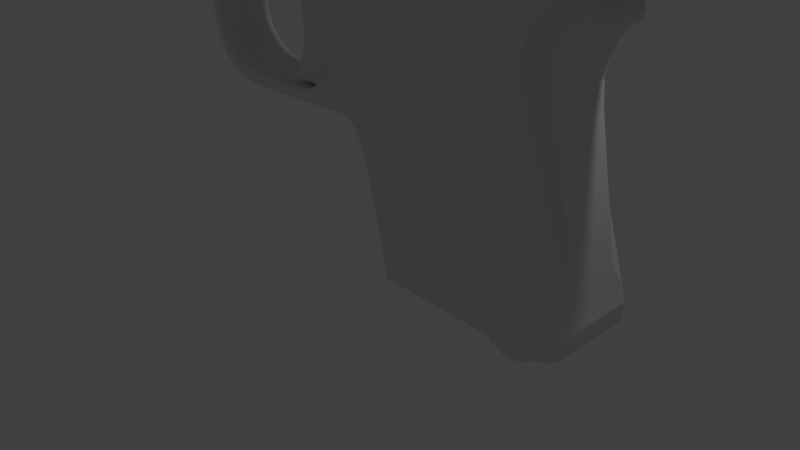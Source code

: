 # Source: RickyGun.blend  (saved by Blender 2.70.0; exported with 4.5.12 LTS)
import bpy
from mathutils import Matrix  # noqa: F401  (used for matrix-valued properties, if any)

bpy.ops.wm.read_factory_settings(use_empty=True)
scene = bpy.context.scene
scene.name = 'Scene'

# ---- collections
col_collection_1 = bpy.data.collections.new('Collection 1'); scene.collection.children.link(col_collection_1)

# ---- materials (node trees are filled in below, after node groups)
mat_material = bpy.data.materials.new('Material')
mat_material.alpha_threshold = 0.0
mat_material.use_transparent_shadow = False
mat_material.roughness = 0.5
mat_material.line_color = (0.0, 0.0, 0.0, 1.0)

# ---- material node trees

# ---- world
world_world = bpy.data.worlds.new('World'); scene.world = world_world
world_world.color = (0.05088, 0.05088, 0.05088)
world_world.use_sun_shadow = False
world_world.sun_shadow_jitter_overblur = 0.0
world_world.cycles.sampling_method = 'MANUAL'
world_world.cycles.sample_map_resolution = 256

# ---- cameras
cam_camera = bpy.data.cameras.new('Camera')
cam_camera.clip_end = 100.0
cam_camera.lens = 35.0
cam_camera.sensor_width = 32.0
cam_camera.sensor_height = 18.0
cam_camera.ortho_scale = 7.314
cam_camera.dof.focus_distance = 0.0
cam_camera.dof.aperture_fstop = 128.0

# ---- lights
light_lamp = bpy.data.lights.new('Lamp', 'POINT')
light_lamp.transmission_factor = 0.0
light_lamp.cutoff_distance = 30.0
light_lamp.energy = 100.0
light_lamp.shadow_buffer_clip_start = 1.001
light_lamp.shadow_soft_size = 0.1
light_lamp.shadow_maximum_resolution = 0.006
light_lamp.use_absolute_resolution = True
light_lamp.cycles.use_multiple_importance_sampling = False

# ---- meshes
me_cube = bpy.data.meshes.new('Cube')
me_cube.from_pydata([(0.9595, 0.532, 5.063), (0.9595, -0.532, 5.063), (0.8184, -0.532, 5.063), (0.8184, 0.532, 5.063), (1.145, 0.532, 5.225), (1.145, -0.532, 5.225), (0.6329, -0.532, 5.225), (0.6329, 0.532, 5.225), (1.233, 0.532, 5.359), (1.233, -0.532, 5.359), (0.5957, -0.532, 5.352), (0.5957, 0.532, 5.352), (1.387, 0.532, 5.423), (1.387, -0.532, 5.423), (-0.9849, -0.532, 5.462), (-0.9849, 0.532, 5.462), (1.494, 0.532, 5.587), (1.494, -0.532, 5.587), (-1.047, -0.532, 6.169), (-1.047, 0.532, 6.169), (1.519, 0.532, 5.788), (1.519, -0.532, 5.788), (-1.127, -0.532, 6.857), (-1.127, 0.532, 6.857), (1.529, 0.532, 6.113), (1.529, -0.532, 6.113), (-1.22, -0.532, 7.663), (-1.22, 0.532, 7.663), (1.503, 0.532, 6.379), (1.503, -0.532, 6.379), (-1.29, -0.532, 8.223), (-1.29, 0.532, 8.223), (1.377, 0.532, 7.257), (1.377, -0.532, 7.257), (-1.378, -0.532, 8.738), (-1.378, 0.532, 8.738), (1.133, 0.532, 8.921), (1.133, -0.532, 8.921), (-1.505, -0.532, 9.198), (-1.505, 0.532, 9.198), (0.9074, 0.532, 10.6), (0.9074, -0.532, 10.6), (-1.666, -0.532, 9.439), (-1.666, 0.532, 9.439), (0.845, 0.532, 11.27), (0.845, -0.532, 11.27), (-1.789, -0.532, 9.574), (-1.789, 0.532, 9.574), (0.8336, 0.532, 11.66), (0.8336, -0.532, 11.66), (-1.882, -0.532, 10.6), (-1.882, 0.532, 10.6), (0.893, 0.532, 12.19), (0.893, -0.532, 12.19), (-1.947, -0.532, 11.23), (-1.947, 0.532, 11.23), (1.001, 0.532, 12.55), (1.001, -0.532, 12.55), (-2.022, -0.532, 11.71), (-2.022, 0.532, 11.71), (1.213, 0.532, 12.93), (1.213, -0.532, 12.93), (-2.158, -0.532, 12.19), (-2.158, 0.532, 12.19), (1.422, 0.532, 13.03), (1.422, -0.532, 13.03), (-2.346, -0.532, 12.55), (-2.346, 0.532, 12.55), (1.957, 0.532, 13.11), (1.957, -0.532, 13.11), (-2.626, -0.532, 12.88), (-2.626, 0.532, 12.88), (2.007, 0.532, 13.16), (2.007, -0.532, 13.16), (-2.911, -0.532, 12.96), (-2.911, 0.532, 12.96), (2.015, 0.532, 13.22), (2.015, -0.532, 13.22), (-5.121, -0.532, 13.0), (-5.121, 0.532, 13.0), (2.018, 0.532, 13.54), (2.018, -0.532, 13.54), (-5.134, -0.532, 14.0), (-5.134, 0.532, 14.0), (1.974, 0.532, 14.08), (1.974, -0.532, 14.08), (-5.132, -0.532, 14.04), (-5.132, 0.532, 14.04), (-1.166, -0.3896, 5.512), (-1.166, 0.3896, 5.512), (-1.228, -0.3896, 6.22), (-1.228, 0.3896, 6.22), (-1.307, -0.3896, 6.907), (-1.307, 0.3896, 6.907), (-1.4, -0.3896, 7.713), (-1.4, 0.3896, 7.713), (-1.47, -0.3896, 8.273), (-1.47, 0.3896, 8.273), (-1.558, -0.3896, 8.789), (-1.558, 0.3896, 8.789), (-1.628, -0.3896, 8.914), (-1.628, 0.3896, 8.914), (-1.788, -0.3896, 9.155), (-1.788, 0.3896, 9.155), (-1.911, -0.3896, 9.29), (-1.911, 0.3896, 9.29), (-2.005, -0.3896, 10.32), (-2.005, 0.3896, 10.32), (-2.07, -0.3896, 10.95), (-2.07, 0.3896, 10.95), (-2.145, -0.3896, 11.43), (-2.145, 0.3896, 11.43), (-2.28, -0.3896, 11.9), (-2.28, 0.3896, 11.9), (-2.468, -0.3896, 12.26), (-2.468, 0.3896, 12.26), (-2.748, -0.3896, 12.6), (-2.748, 0.3896, 12.6), (-3.033, -0.3896, 12.68), (-3.033, 0.3896, 12.68), (-5.12, -0.3896, 12.67), (-5.12, 0.3896, 12.67), (-1.279, -0.1216, 5.555), (-1.279, 0.1216, 5.555), (-1.331, -0.1216, 6.099), (-1.331, 0.1216, 6.099), (-1.41, -0.1216, 6.787), (-1.41, 0.1216, 6.787), (-1.503, -0.1216, 7.593), (-1.503, 0.1216, 7.593), (-1.573, -0.1216, 8.153), (-1.573, 0.1216, 8.153), (-1.666, -0.1216, 8.651), (-1.666, 0.1216, 8.651), (-1.731, -0.1216, 8.794), (-1.731, 0.1216, 8.794), (-1.891, -0.1216, 9.035), (-1.891, 0.1216, 9.035), (-2.018, -0.3377, 9.129), (-2.018, 0.3377, 9.129), (-2.127, -0.3896, 10.21), (-2.127, 0.3896, 10.21), (-2.11, -0.3896, 10.38), (-2.11, 0.3896, 10.38), (-2.335, -0.3896, 9.141), (-2.335, 0.3896, 9.141), (-2.224, -0.3896, 9.878), (-2.224, 0.3896, 9.878), (-2.483, -0.3896, 9.14), (-2.483, 0.3896, 9.14), (-2.395, -0.3896, 9.56), (-2.395, 0.3896, 9.56), (-2.706, -0.3896, 9.131), (-2.706, 0.3896, 9.131), (-2.618, -0.3896, 9.414), (-2.618, 0.3896, 9.414), (-3.174, -0.3896, 9.134), (-3.174, 0.3896, 9.134), (-3.199, -0.3896, 9.417), (-3.199, 0.3896, 9.417), (-3.376, -0.3896, 9.137), (-3.376, 0.3896, 9.137), (-3.595, -0.3896, 9.455), (-3.594, 0.3896, 9.455), (-3.642, -0.3896, 9.158), (-3.642, 0.3896, 9.158), (-3.758, -0.3896, 9.5), (-3.758, 0.3896, 9.5), (-3.784, -0.3896, 9.205), (-3.784, 0.3896, 9.205), (-3.907, -0.3896, 9.605), (-3.907, 0.3896, 9.605), (-3.923, -0.3896, 9.291), (-3.923, 0.3896, 9.291), (-4.051, -0.3896, 9.809), (-4.051, 0.3896, 9.809), (-4.063, -0.3896, 9.432), (-4.063, 0.3896, 9.432), (-4.151, -0.3896, 10.01), (-4.151, 0.3896, 10.01), (-4.183, -0.3896, 9.643), (-4.183, 0.3896, 9.643), (-4.236, -0.3896, 10.23), (-4.236, 0.3896, 10.23), (-4.281, -0.3896, 9.903), (-4.281, 0.3896, 9.903), (-4.289, -0.3896, 10.49), (-4.289, 0.3896, 10.49), (-4.34, -0.3896, 10.19), (-4.34, 0.3896, 10.19), (-4.32, -0.3896, 10.75), (-4.32, 0.3896, 10.75), (-4.391, -0.3896, 10.49), (-4.391, 0.3896, 10.49), (-4.331, -0.3896, 11.05), (-4.331, 0.3896, 11.05), (-4.419, -0.3896, 11.07), (-4.419, 0.3896, 11.07), (-4.31, -0.3896, 11.33), (-4.31, 0.3896, 11.33), (-4.447, -0.3896, 11.52), (-4.447, 0.3896, 11.52), (-4.258, -0.3896, 11.7), (-4.258, 0.3896, 11.7), (-4.477, -0.3896, 11.73), (-4.477, 0.3896, 11.73), (-4.169, -0.3896, 12.0), (-4.169, 0.3896, 12.0), (-4.512, -0.3896, 11.94), (-4.512, 0.3896, 11.94), (-3.966, -0.3896, 12.36), (-3.966, 0.3896, 12.36), (-4.596, -0.3896, 12.16), (-4.596, 0.3896, 12.16), (-3.656, -0.3896, 12.6), (-3.656, 0.3896, 12.6), (-4.721, -0.3896, 12.39), (-4.721, 0.3896, 12.39), (-3.581, -0.3896, 12.65), (-3.581, 0.3896, 12.65), (-4.972, -0.3896, 12.67), (-4.972, 0.3896, 12.67), (-3.47, -0.3896, 12.67), (-3.47, 0.3896, 12.67), (1.473, 0.4374, 6.817), (1.473, -0.4374, 6.817), (1.441, 0.3531, 7.237), (1.441, -0.3531, 7.237), (1.195, 0.3531, 8.881), (1.195, -0.3531, 8.881), (0.9696, 0.3531, 10.56), (0.9696, -0.3531, 10.56), (0.9072, 0.3531, 11.23), (0.9072, -0.3531, 11.23), (0.8958, 0.3531, 11.61), (0.8958, -0.3531, 11.61), (0.9552, 0.3531, 12.15), (0.9552, -0.3531, 12.15), (1.064, 0.3531, 12.51), (1.064, -0.3531, 12.51), (1.275, 0.3531, 12.88), (1.275, -0.3531, 12.88), (1.45, 0.3531, 12.89), (1.45, -0.3531, 12.89), (1.378, 0.3531, 8.096), (1.378, -0.3531, 8.096), (1.272, 0.3531, 9.276), (1.272, -0.3531, 9.276), (1.176, 0.3531, 10.41), (1.176, -0.3531, 10.41), (1.147, 0.3531, 11.06), (1.147, -0.3531, 11.06), (1.181, 0.3531, 11.49), (1.181, -0.3531, 11.49), (1.265, 0.3531, 11.91), (1.265, -0.3531, 11.91), (1.349, 0.3531, 12.13), (1.349, -0.3531, 12.13), (1.481, 0.3531, 12.32), (1.481, -0.3531, 12.32), (1.502, 0.3531, 12.51), (1.502, -0.3531, 12.51), (1.971, 0.5793, 14.14), (1.971, -0.5793, 14.14), (-5.134, -0.5793, 14.09), (-5.134, 0.5793, 14.09), (1.888, 0.5793, 14.79), (1.888, -0.5793, 14.79), (-5.172, -0.5793, 14.1), (-5.172, 0.5793, 14.1), (1.794, 0.5793, 15.27), (1.794, -0.5793, 15.27), (-5.281, -0.5793, 14.35), (-5.281, 0.5793, 14.35), (1.689, 0.5793, 15.61), (1.689, -0.5793, 15.61), (-5.38, -0.5793, 14.47), (-5.38, 0.5793, 14.47), (1.618, 0.5793, 15.77), (1.618, -0.5793, 15.77), (-5.542, -0.5793, 14.55), (-5.542, 0.5793, 14.55), (1.542, 0.5793, 15.93), (1.542, -0.5793, 15.93), (-5.896, -0.5793, 14.58), (-5.896, 0.5793, 14.58), (1.485, 0.5793, 16.03), (1.485, -0.5793, 16.03), (-5.891, -0.5793, 15.75), (-5.891, 0.5793, 15.75), (1.431, 0.572, 16.12), (1.431, -0.572, 16.12), (-5.887, -0.572, 15.9), (-5.887, 0.572, 15.9), (1.369, 0.5568, 16.22), (1.369, -0.5568, 16.22), (-5.886, -0.5568, 16.0), (-5.886, 0.5568, 16.0), (1.326, 0.5337, 16.29), (1.326, -0.5337, 16.29), (-5.885, -0.5337, 16.11), (-5.885, 0.5337, 16.11), (1.279, 0.5044, 16.36), (1.279, -0.5044, 16.36), (-5.883, -0.5044, 16.22), (-5.883, 0.5044, 16.22), (1.229, 0.4263, 16.43), (1.229, -0.4263, 16.43), (-5.863, -0.4263, 16.32), (-5.863, 0.4263, 16.32), (1.164, 0.2143, 16.48), (1.164, -0.2143, 16.48), (-5.825, -0.2143, 16.38), (-5.825, 0.2143, 16.38), (-5.158, -0.463, 13.0), (-5.158, 0.463, 13.0), (-5.167, -0.463, 13.93), (-5.167, 0.463, 13.93), (-5.164, -0.463, 13.97), (-5.164, 0.463, 13.97), (-5.153, -0.339, 12.68), (-5.153, 0.339, 12.68), (-5.166, -0.5041, 14.02), (-5.166, 0.5041, 14.02), (-5.198, -0.5041, 14.03), (-5.198, 0.5041, 14.03), (-5.296, -0.5041, 14.26), (-5.296, 0.5041, 14.26), (-5.399, -0.5041, 14.37), (-5.399, 0.5041, 14.37), (-5.551, -0.5041, 14.46), (-5.551, 0.5041, 14.46), (-5.887, -0.5041, 14.48), (-5.887, 0.5041, 14.48), (-5.321, -0.463, 13.0), (-5.321, 0.463, 13.0), (-5.327, -0.463, 13.93), (-5.327, 0.463, 13.93), (-5.325, -0.463, 13.97), (-5.325, 0.463, 13.97), (-5.316, -0.339, 12.67), (-5.316, 0.339, 12.67), (-5.327, -0.5041, 14.02), (-5.327, 0.5041, 14.02), (-5.358, -0.5041, 14.03), (-5.358, 0.5041, 14.03), (-5.366, -0.5041, 14.03), (-5.366, 0.5041, 14.03), (-5.437, -0.5041, 14.03), (-5.437, 0.5041, 14.03), (-5.582, -0.5041, 14.03), (-5.582, 0.5041, 14.03), (-5.888, -0.5041, 14.03), (-5.888, 0.5041, 14.03), (-5.85, -0.463, 13.0), (-5.85, 0.463, 13.0), (-5.857, -0.463, 13.93), (-5.857, 0.463, 13.93), (-5.854, -0.463, 13.97), (-5.854, 0.463, 13.97), (-5.846, -0.339, 12.67), (-5.846, 0.339, 12.67), (-5.856, -0.5041, 14.02), (-5.856, 0.5041, 14.02), (-5.888, -0.5041, 14.03), (-5.888, 0.5041, 14.03), (-5.379, 0.3754, 15.43), (-6.123, 0.3754, 15.43), (-5.379, 0.3682, 15.58), (-6.123, 0.3682, 15.58), (-5.379, 0.3471, 15.73), (-6.123, 0.3471, 15.73), (-5.379, 0.3127, 15.86), (-6.123, 0.3127, 15.86), (-5.379, 0.2665, 15.98), (-6.123, 0.2665, 15.98), (-5.379, 0.2101, 16.08), (-6.123, 0.2101, 16.08), (-5.379, 0.1458, 16.15), (-6.123, 0.1458, 16.15), (-5.379, 0.07602, 16.19), (-6.123, 0.07602, 16.19), (-5.379, 0.003458, 16.21), (-6.123, 0.003458, 16.21), (-5.379, -0.0691, 16.19), (-6.123, -0.0691, 16.19), (-5.379, -0.1389, 16.15), (-6.123, -0.1389, 16.15), (-5.379, -0.2032, 16.08), (-6.123, -0.2032, 16.08), (-5.379, -0.2595, 15.98), (-6.123, -0.2595, 15.98), (-5.379, -0.3058, 15.86), (-6.123, -0.3058, 15.86), (-5.379, -0.3402, 15.73), (-6.123, -0.3402, 15.73), (-5.379, -0.3613, 15.58), (-6.123, -0.3613, 15.58), (-5.379, -0.3685, 15.43), (-6.123, -0.3685, 15.43), (-5.379, -0.3613, 15.28), (-6.123, -0.3613, 15.28), (-5.379, -0.3402, 15.14), (-6.123, -0.3402, 15.14), (-5.379, -0.3058, 15.0), (-6.123, -0.3058, 15.0), (-5.379, -0.2595, 14.88), (-6.123, -0.2595, 14.88), (-5.379, -0.2032, 14.79), (-6.123, -0.2032, 14.79), (-5.379, -0.1389, 14.72), (-6.123, -0.1389, 14.72), (-5.379, -0.0691, 14.67), (-6.123, -0.0691, 14.67), (-5.379, 0.003458, 14.66), (-6.123, 0.003458, 14.66), (-5.379, 0.07602, 14.67), (-6.123, 0.07602, 14.67), (-5.379, 0.1458, 14.72), (-6.123, 0.1458, 14.72), (-5.379, 0.2101, 14.79), (-6.123, 0.2101, 14.79), (-5.379, 0.2665, 14.88), (-6.123, 0.2665, 14.88), (-5.379, 0.3127, 15.0), (-6.123, 0.3127, 15.0), (-5.379, 0.3471, 15.14), (-6.123, 0.3471, 15.14), (-5.379, 0.3682, 15.28), (-6.123, 0.3682, 15.28), (-2.118, -0.2535, 10.91), (-2.118, 0.2535, 10.91), (-2.19, -0.2535, 11.4), (-2.19, 0.2535, 11.4), (-2.319, -0.2535, 11.85), (-2.319, 0.2535, 11.85), (-2.488, -0.2535, 12.23), (-2.488, 0.2535, 12.23), (-2.762, -0.2535, 12.53), (-2.762, 0.2535, 12.53), (-3.031, -0.2535, 12.61), (-3.031, 0.2535, 12.61), (-2.169, -0.2535, 10.23), (-2.169, 0.2535, 10.23), (-2.156, -0.2535, 10.38), (-2.156, 0.2535, 10.38), (-2.262, -0.2535, 9.905), (-2.262, 0.2535, 9.905), (-2.418, -0.2535, 9.557), (-2.418, 0.2535, 9.557), (-2.682, -0.2535, 10.84), (-2.682, 0.2535, 10.84), (-2.693, -0.2535, 11.33), (-2.693, 0.2535, 11.33), (-2.754, -0.2535, 11.73), (-2.754, 0.2535, 11.73), (-2.848, -0.2535, 12.1), (-2.848, 0.2535, 12.1), (-2.929, -0.2535, 12.34), (-2.929, 0.2535, 12.34), (-3.016, -0.2535, 12.52), (-3.016, 0.2535, 12.52), (-2.761, -0.2535, 10.12), (-2.761, 0.2535, 10.12), (-2.717, -0.2535, 10.37), (-2.717, 0.2535, 10.37), (-2.901, -0.2535, 9.576), (-2.901, 0.2535, 9.576), (-2.479, -0.2535, 9.561), (-2.479, 0.2535, 9.561)], [], [(0, 1, 2, 3), (7, 6, 10, 11), (0, 4, 5, 1), (1, 5, 6, 2), (2, 6, 7, 3), (4, 0, 3, 7), (11, 10, 14, 15), (6, 5, 9, 10), (4, 7, 11, 8), (5, 4, 8, 9), (42, 46, 104, 102), (10, 9, 13, 14), (8, 11, 15, 12), (9, 8, 12, 13), (39, 35, 99, 101), (14, 13, 17, 18), (12, 15, 19, 16), (13, 12, 16, 17), (30, 34, 98, 96), (18, 17, 21, 22), (16, 19, 23, 20), (17, 16, 20, 21), (27, 23, 93, 95), (22, 21, 25, 26), (20, 23, 27, 24), (21, 20, 24, 25), (18, 22, 92, 90), (26, 25, 29, 30), (24, 27, 31, 28), (25, 24, 28, 29), (74, 78, 120, 118), (30, 29, 33, 34), (28, 31, 35, 32), (48, 52, 236, 234), (71, 67, 115, 117), (34, 33, 37, 38), (32, 35, 39, 36), (37, 33, 227, 229), (62, 66, 114, 112), (38, 37, 41, 42), (36, 39, 43, 40), (29, 28, 224, 225), (59, 55, 109, 111), (42, 41, 45, 46), (40, 43, 47, 44), (49, 45, 233, 235), (50, 54, 108, 106), (46, 45, 49, 50), (44, 47, 51, 48), (60, 64, 242, 240), (47, 43, 103, 105), (50, 49, 53, 54), (48, 51, 55, 52), (61, 57, 239, 241), (38, 42, 102, 100), (54, 53, 57, 58), (52, 55, 59, 56), (28, 32, 226, 224), (35, 31, 97, 99), (58, 57, 61, 62), (56, 59, 63, 60), (40, 44, 232, 230), (15, 14, 88, 89), (62, 61, 65, 66), (60, 63, 67, 64), (64, 65, 243, 242), (26, 30, 96, 94), (66, 65, 69, 70), (64, 67, 71, 68), (65, 64, 68, 69), (23, 19, 91, 93), (70, 69, 73, 74), (68, 71, 75, 72), (69, 68, 72, 73), (280, 284, 332, 330), (74, 73, 77, 78), (72, 75, 79, 76), (73, 72, 76, 77), (281, 277, 329, 331), (78, 77, 81, 82), (76, 79, 83, 80), (77, 76, 80, 81), (83, 79, 315, 317), (82, 81, 85, 86), (80, 83, 87, 84), (81, 80, 84, 85), (106, 108, 142, 140), (100, 102, 136, 134), (105, 103, 137, 139), (94, 96, 130, 128), (99, 97, 131, 133), (88, 90, 124, 122), (93, 91, 125, 127), (104, 106, 140, 138), (98, 100, 134, 132), (109, 107, 141, 143), (140, 142, 444, 442), (118, 119, 441, 440), (111, 109, 431, 433), (116, 118, 440, 438), (110, 112, 434, 432), (119, 118, 120, 121), (51, 47, 105, 107), (54, 58, 110, 108), (66, 70, 116, 114), (63, 59, 111, 113), (75, 71, 117, 119), (22, 26, 94, 92), (86, 264, 322, 318), (19, 15, 89, 91), (34, 38, 100, 98), (31, 27, 95, 97), (46, 50, 106, 104), (43, 39, 101, 103), (55, 51, 107, 109), (58, 62, 112, 110), (67, 63, 113, 115), (70, 74, 118, 116), (79, 75, 119, 121), (14, 18, 90, 88), (123, 122, 124, 125), (125, 124, 126, 127), (127, 126, 128, 129), (129, 128, 130, 131), (131, 130, 132, 133), (133, 132, 134, 135), (135, 134, 136, 137), (137, 136, 138, 139), (138, 140, 146, 144), (109, 143, 445, 431), (95, 93, 127, 129), (115, 113, 435, 437), (90, 92, 126, 124), (101, 99, 133, 135), (107, 105, 139, 141), (96, 98, 132, 130), (102, 104, 138, 136), (91, 89, 123, 125), (89, 88, 122, 123), (97, 95, 129, 131), (92, 94, 128, 126), (103, 101, 135, 137), (144, 146, 150, 148), (141, 139, 145, 147), (147, 151, 449, 447), (139, 138, 144, 145), (148, 150, 154, 152), (147, 145, 149, 151), (146, 140, 442, 446), (145, 144, 148, 149), (152, 154, 158, 156), (151, 149, 153, 155), (150, 151, 155, 154), (149, 148, 152, 153), (156, 158, 162, 160), (155, 153, 157, 159), (154, 155, 159, 158), (153, 152, 156, 157), (160, 162, 166, 164), (159, 157, 161, 163), (158, 159, 163, 162), (157, 156, 160, 161), (164, 166, 170, 168), (163, 161, 165, 167), (162, 163, 167, 166), (161, 160, 164, 165), (168, 170, 174, 172), (167, 165, 169, 171), (166, 167, 171, 170), (165, 164, 168, 169), (172, 174, 178, 176), (171, 169, 173, 175), (170, 171, 175, 174), (169, 168, 172, 173), (176, 178, 182, 180), (175, 173, 177, 179), (174, 175, 179, 178), (173, 172, 176, 177), (180, 182, 186, 184), (179, 177, 181, 183), (178, 179, 183, 182), (177, 176, 180, 181), (184, 186, 190, 188), (183, 181, 185, 187), (182, 183, 187, 186), (181, 180, 184, 185), (188, 190, 194, 192), (187, 185, 189, 191), (186, 187, 191, 190), (185, 184, 188, 189), (192, 194, 198, 196), (191, 189, 193, 195), (190, 191, 195, 194), (189, 188, 192, 193), (196, 198, 202, 200), (195, 193, 197, 199), (194, 195, 199, 198), (193, 192, 196, 197), (200, 202, 206, 204), (199, 197, 201, 203), (198, 199, 203, 202), (197, 196, 200, 201), (204, 206, 210, 208), (203, 201, 205, 207), (202, 203, 207, 206), (201, 200, 204, 205), (208, 210, 214, 212), (207, 205, 209, 211), (206, 207, 211, 210), (205, 204, 208, 209), (212, 214, 218, 216), (211, 209, 213, 215), (210, 211, 215, 214), (209, 208, 212, 213), (216, 218, 222, 220), (215, 213, 217, 219), (214, 215, 219, 218), (213, 212, 216, 217), (221, 220, 222, 223), (219, 217, 221, 223), (218, 219, 223, 222), (217, 216, 220, 221), (225, 224, 226, 227), (233, 231, 249, 251), (238, 240, 258, 256), (232, 234, 252, 250), (243, 241, 259, 261), (237, 235, 253, 255), (226, 228, 246, 244), (231, 229, 247, 249), (236, 238, 256, 254), (36, 40, 230, 228), (57, 53, 237, 239), (56, 60, 240, 238), (45, 41, 231, 233), (33, 29, 225, 227), (44, 48, 234, 232), (65, 61, 241, 243), (32, 36, 228, 226), (53, 49, 235, 237), (41, 37, 229, 231), (52, 56, 238, 236), (245, 244, 246, 247), (247, 246, 248, 249), (249, 248, 250, 251), (251, 250, 252, 253), (253, 252, 254, 255), (255, 254, 256, 257), (257, 256, 258, 259), (259, 258, 260, 261), (228, 230, 248, 246), (239, 237, 255, 257), (234, 236, 254, 252), (240, 242, 260, 258), (229, 227, 245, 247), (235, 233, 251, 253), (242, 243, 261, 260), (227, 226, 244, 245), (230, 232, 250, 248), (241, 239, 257, 259), (79, 121, 321, 315), (86, 85, 263, 264), (84, 87, 265, 262), (85, 84, 262, 263), (272, 276, 328, 326), (264, 263, 267, 268), (262, 265, 269, 266), (263, 262, 266, 267), (273, 269, 325, 327), (268, 267, 271, 272), (266, 269, 273, 270), (267, 266, 270, 271), (87, 83, 317, 319), (272, 271, 275, 276), (270, 273, 277, 274), (271, 270, 274, 275), (285, 281, 331, 333), (276, 275, 279, 280), (274, 277, 281, 278), (275, 274, 278, 279), (285, 284, 288, 289), (280, 279, 283, 284), (278, 281, 285, 282), (279, 278, 282, 283), (289, 288, 292, 293), (284, 283, 287, 288), (282, 285, 289, 286), (283, 282, 286, 287), (293, 292, 296, 297), (288, 287, 291, 292), (286, 289, 293, 290), (287, 286, 290, 291), (297, 296, 300, 301), (292, 291, 295, 296), (290, 293, 297, 294), (291, 290, 294, 295), (301, 300, 304, 305), (296, 295, 299, 300), (294, 297, 301, 298), (295, 294, 298, 299), (305, 304, 308, 309), (300, 299, 303, 304), (298, 301, 305, 302), (299, 298, 302, 303), (309, 308, 312, 313), (304, 303, 307, 308), (302, 305, 309, 306), (303, 302, 306, 307), (310, 313, 312, 311), (308, 307, 311, 312), (306, 309, 313, 310), (307, 306, 310, 311), (329, 327, 347, 349), (315, 321, 341, 335), (323, 319, 339, 343), (317, 315, 335, 337), (328, 330, 350, 348), (322, 324, 344, 342), (333, 331, 351, 353), (327, 325, 345, 347), (316, 318, 338, 336), (82, 86, 318, 316), (269, 265, 323, 325), (284, 285, 333, 332), (268, 272, 326, 324), (121, 120, 320, 321), (277, 273, 327, 329), (276, 280, 330, 328), (78, 82, 316, 314), (120, 78, 314, 320), (265, 87, 319, 323), (264, 268, 324, 322), (343, 339, 359, 363), (338, 342, 362, 358), (344, 345, 365, 364), (345, 343, 363, 365), (342, 344, 364, 362), (345, 344, 346, 347), (347, 346, 348, 349), (349, 348, 350, 351), (351, 350, 352, 353), (321, 320, 340, 341), (324, 326, 346, 344), (330, 332, 352, 350), (319, 317, 337, 339), (332, 333, 353, 352), (314, 316, 336, 334), (325, 323, 343, 345), (318, 322, 342, 338), (331, 329, 349, 351), (326, 328, 348, 346), (320, 314, 334, 340), (355, 354, 356, 357), (357, 356, 358, 359), (359, 358, 362, 363), (354, 355, 361, 360), (363, 362, 364, 365), (335, 341, 361, 355), (340, 334, 354, 360), (341, 340, 360, 361), (336, 338, 358, 356), (339, 337, 357, 359), (334, 336, 356, 354), (337, 335, 355, 357), (366, 367, 369, 368), (368, 369, 371, 370), (370, 371, 373, 372), (372, 373, 375, 374), (374, 375, 377, 376), (376, 377, 379, 378), (378, 379, 381, 380), (380, 381, 383, 382), (382, 383, 385, 384), (384, 385, 387, 386), (386, 387, 389, 388), (388, 389, 391, 390), (390, 391, 393, 392), (392, 393, 395, 394), (394, 395, 397, 396), (396, 397, 399, 398), (398, 399, 401, 400), (400, 401, 403, 402), (402, 403, 405, 404), (404, 405, 407, 406), (406, 407, 409, 408), (408, 409, 411, 410), (410, 411, 413, 412), (412, 413, 415, 414), (414, 415, 417, 416), (416, 417, 419, 418), (418, 419, 421, 420), (420, 421, 423, 422), (422, 423, 425, 424), (424, 425, 427, 426), (369, 367, 429, 427, 425, 423, 421, 419, 417, 415, 413, 411, 409, 407, 405, 403, 401, 399, 397, 395, 393, 391, 389, 387, 385, 383, 381, 379, 377, 375, 373, 371), (428, 429, 367, 366), (426, 427, 429, 428), (366, 368, 370, 372, 374, 376, 378, 380, 382, 384, 386, 388, 390, 392, 394, 396, 398, 400, 402, 404, 406, 408, 410, 412, 414, 416, 418, 420, 422, 424, 426, 428), (444, 430, 450, 464), (434, 436, 456, 454), (446, 442, 462, 466), (439, 437, 457, 459), (440, 441, 461, 460), (433, 431, 451, 453), (449, 448, 468, 469), (438, 440, 460, 458), (447, 449, 469, 467), (141, 147, 447, 443), (117, 115, 437, 439), (142, 108, 430, 444), (112, 114, 436, 434), (150, 146, 446, 448), (113, 111, 433, 435), (151, 150, 448, 449), (108, 110, 432, 430), (119, 117, 439, 441), (114, 116, 438, 436), (143, 141, 443, 445), (451, 450, 452, 453), (453, 452, 454, 455), (455, 454, 456, 457), (457, 456, 458, 459), (459, 458, 460, 461), (463, 462, 464, 465), (450, 451, 465, 464), (462, 463, 467, 466), (466, 467, 469, 468), (445, 443, 463, 465), (435, 433, 453, 455), (448, 446, 466, 468), (430, 432, 452, 450), (441, 439, 459, 461), (443, 447, 467, 463), (436, 438, 458, 456), (431, 445, 465, 451), (437, 435, 455, 457), (442, 444, 464, 462), (432, 434, 454, 452)])
_uv = me_cube.uv_layers.new(name='UVMap')
_uv.uv.foreach_set('vector', [0.0, 0.0, 0.0, 0.0, 0.0, 0.0, 0.0, 0.0, 0.0, 0.0, 0.0, 0.0, 0.0, 0.0, 0.0, 0.0, 0.0, 0.0, 0.0, 0.0, 0.0, 0.0, 0.0, 0.0, 0.0, 0.0, 0.0, 0.0, 0.0, 0.0, 0.0, 0.0, 0.0, 0.0, 0.0, 0.0, 0.0, 0.0, 0.0, 0.0, 0.0, 0.0, 0.0, 0.0, 0.0, 0.0, 0.0, 0.0, 0.0, 0.0, 1.0, 0.0, 1.0, 1.0, 0.0, 1.0, 0.0, 0.0, 0.0, 0.0, 0.0, 0.0, 0.0, 0.0, 0.0, 0.0, 0.0, 0.0, 0.0, 0.0, 0.0, 0.0, 0.0, 0.0, 0.0, 0.0, 0.0, 0.0, 0.0, 0.0, 0.0, 0.0, 0.0, 0.0, 0.0, 0.0, 0.0, 0.0, 0.0, 0.0, 1.0, 0.0, 1.0, 1.0, 0.0, 1.0, 0.0, 0.0, 1.0, 0.0, 1.0, 1.0, 0.0, 1.0, 0.0, 0.0, 1.0, 0.0, 1.0, 1.0, 0.0, 1.0, 0.0, 0.0, 0.0, 0.0, 0.0, 0.0, 0.0, 0.0, 0.0, 0.0, 1.0, 0.0, 1.0, 1.0, 0.0, 1.0, 0.0, 0.0, 1.0, 0.0, 1.0, 1.0, 0.0, 1.0, 0.0, 0.0, 1.0, 0.0, 1.0, 1.0, 0.0, 1.0, 0.0, 0.0, 0.0, 0.0, 0.0, 0.0, 0.0, 0.0, 0.0, 0.0, 1.0, 0.0, 1.0, 1.0, 0.0, 1.0, 0.0, 0.0, 1.0, 0.0, 1.0, 1.0, 0.0, 1.0, 0.0, 0.0, 1.0, 0.0, 1.0, 1.0, 0.0, 1.0, 0.0, 0.0, 0.0, 0.0, 0.0, 0.0, 0.0, 0.0, 0.0, 0.0, 1.0, 0.0, 1.0, 1.0, 0.0, 1.0, 0.0, 0.0, 1.0, 0.0, 1.0, 1.0, 0.0, 1.0, 0.0, 0.0, 1.0, 0.0, 1.0, 1.0, 0.0, 1.0, 0.0, 0.0, 0.0, 0.0, 0.0, 0.0, 0.0, 0.0, 0.0, 0.0, 1.0, 0.0, 1.0, 1.0, 0.0, 1.0, 0.0, 0.0, 1.0, 0.0, 1.0, 1.0, 0.0, 1.0, 0.0, 0.0, 1.0, 0.0, 1.0, 1.0, 0.0, 1.0, 0.0, 0.0, 0.0, 0.0, 0.0, 0.0, 0.0, 0.0, 0.0, 0.0, 1.0, 0.0, 1.0, 1.0, 0.0, 1.0, 0.0, 0.0, 1.0, 0.0, 1.0, 1.0, 0.0, 1.0, 0.0, 0.0, 0.0, 0.0, 0.0, 0.0, 0.0, 0.0, 0.0, 0.0, 0.0, 0.0, 0.0, 0.0, 0.0, 0.0, 0.0, 0.0, 1.0, 0.0, 1.0, 1.0, 0.0, 1.0, 0.0, 0.0, 1.0, 0.0, 1.0, 1.0, 0.0, 1.0, 0.0, 0.0, 0.0, 0.0, 0.0, 0.0, 0.0, 0.0, 0.0, 0.0, 0.0, 0.0, 0.0, 0.0, 0.0, 0.0, 0.0, 0.0, 1.0, 0.0, 1.0, 1.0, 0.0, 1.0, 0.0, 0.0, 1.0, 0.0, 1.0, 1.0, 0.0, 1.0, 0.0, 0.0, 0.0, 0.0, 0.0, 0.0, 0.0, 0.0, 0.0, 0.0, 0.0, 0.0, 0.0, 0.0, 0.0, 0.0, 0.0, 0.0, 1.0, 0.0, 1.0, 1.0, 0.0, 1.0, 0.0, 0.0, 1.0, 0.0, 1.0, 1.0, 0.0, 1.0, 0.0, 0.0, 0.0, 0.0, 0.0, 0.0, 0.0, 0.0, 0.0, 0.0, 0.0, 0.0, 0.0, 0.0, 0.0, 0.0, 0.0, 0.0, 1.0, 0.0, 1.0, 1.0, 0.0, 1.0, 0.0, 0.0, 1.0, 0.0, 1.0, 1.0, 0.0, 1.0, 0.0, 0.0, 0.0, 0.0, 0.0, 0.0, 0.0, 0.0, 0.0, 0.0, 0.0, 0.0, 0.0, 0.0, 0.0, 0.0, 0.0, 0.0, 1.0, 0.0, 1.0, 1.0, 0.0, 1.0, 0.0, 0.0, 1.0, 0.0, 1.0, 1.0, 0.0, 1.0, 0.0, 0.0, 0.0, 0.0, 0.0, 0.0, 0.0, 0.0, 0.0, 0.0, 0.0, 0.0, 0.0, 0.0, 0.0, 0.0, 0.0, 0.0, 1.0, 0.0, 1.0, 1.0, 0.0, 1.0, 0.0, 0.0, 1.0, 0.0, 1.0, 1.0, 0.0, 1.0, 0.0, 0.0, 0.0, 0.0, 0.0, 0.0, 0.0, 0.0, 0.0, 0.0, 0.0, 0.0, 0.0, 0.0, 0.0, 0.0, 0.0, 0.0, 1.0, 0.0, 1.0, 1.0, 0.0, 1.0, 0.0, 0.0, 1.0, 0.0, 1.0, 1.0, 0.0, 1.0, 0.0, 0.0, 0.0, 0.0, 0.0, 0.0, 0.0, 0.0, 0.0, 0.0, 0.0, 0.0, 0.0, 0.0, 0.0, 0.0, 0.0, 0.0, 1.0, 0.0, 1.0, 1.0, 0.0, 1.0, 0.0, 0.0, 1.0, 0.0, 1.0, 1.0, 0.0, 1.0, 0.0, 0.0, 0.0, 0.0, 0.0, 0.0, 0.0, 0.0, 0.0, 0.0, 0.0, 0.0, 0.0, 0.0, 0.0, 0.0, 0.0, 0.0, 0.0, 0.0, 0.0, 0.0, 0.0, 0.0, 0.0, 0.0, 0.0, 0.0, 0.0, 0.0, 0.0, 0.0, 0.0, 0.0, 0.0, 0.0, 0.0, 0.0, 0.0, 0.0, 0.0, 0.0, 0.0, 0.0, 0.0, 0.0, 0.0, 0.0, 0.0, 0.0, 0.0, 0.0, 0.0, 0.0, 0.0, 0.0, 0.0, 0.0, 0.0, 0.0, 0.0, 0.0, 0.0, 0.0, 0.0, 0.0, 0.0, 0.0, 0.0, 0.0, 0.0, 0.0, 0.0, 0.0, 0.0, 0.0, 0.0, 0.0, 0.0, 0.0, 0.0, 0.0, 0.0, 0.0, 0.0, 0.0, 0.0, 0.0, 0.0, 0.0, 0.0, 0.0, 0.0, 0.0, 0.0, 0.0, 0.0, 0.0, 0.0, 0.0, 0.0, 0.0, 0.0, 0.0, 0.0, 0.0, 0.0, 0.0, 0.0, 0.0, 0.0, 0.0, 0.0, 0.0, 0.0, 0.0, 0.0, 0.0, 0.0, 0.0, 0.0, 0.0, 0.0, 0.0, 0.0, 0.0, 0.0, 0.0, 0.0, 0.0, 0.0, 0.0, 0.0, 0.0, 0.0, 0.0, 0.0, 0.0, 0.0, 0.0, 0.0, 0.0, 0.0, 0.0, 0.0, 0.0, 0.0, 0.0, 0.0, 0.0, 0.0, 0.0, 0.0, 0.0, 0.0, 0.0, 0.0, 0.0, 0.0, 0.0, 0.0, 0.0, 0.0, 0.0, 0.0, 0.0, 0.0, 0.0, 0.0, 0.0, 0.0, 0.0, 0.0, 0.0, 0.0, 0.0, 0.0, 0.0, 0.0, 0.0, 0.0, 0.0, 0.0, 0.0, 0.0, 0.0, 0.0, 0.0, 0.0, 0.0, 0.0, 0.0, 0.0, 0.0, 0.0, 0.0, 0.0, 0.0, 0.0, 0.0, 0.0, 0.0, 0.0, 0.0, 0.0, 0.0, 0.0, 0.0, 0.0, 0.0, 0.0, 0.0, 0.0, 0.0, 0.0, 0.0, 0.0, 0.0, 0.0, 0.0, 0.0, 0.0, 0.0, 0.0, 0.0, 0.0, 0.0, 0.0, 0.0, 0.0, 0.0, 0.0, 0.0, 0.0, 0.0, 0.0, 0.0, 0.0, 0.0, 0.0, 0.0, 0.0, 0.0, 0.0, 0.0, 0.0, 0.0, 0.0, 0.0, 0.0, 0.0, 0.0, 0.0, 0.0, 0.0, 0.0, 0.0, 0.0, 0.0, 0.0, 0.0, 0.0, 0.0, 0.0, 0.0, 0.0, 0.0, 0.0, 0.0, 0.0, 0.0, 0.0, 0.0, 0.0, 0.0, 0.0, 0.0, 0.0, 0.0, 0.0, 0.0, 0.0, 0.0, 0.0, 0.0, 0.0, 0.0, 0.0, 0.0, 0.0, 0.0, 0.0, 0.0, 0.0, 0.0, 0.0, 0.0, 0.0, 0.0, 0.0, 0.0, 0.0, 0.0, 0.0, 0.0, 0.0, 0.0, 0.0, 0.0, 0.0, 0.0, 0.0, 0.0, 0.0, 0.0, 0.0, 0.0, 0.0, 0.0, 0.0, 0.0, 0.0, 0.0, 0.0, 0.0, 0.0, 0.0, 0.0, 0.0, 0.0, 0.0, 0.0, 0.0, 0.0, 0.0, 0.0, 0.0, 0.0, 0.0, 0.0, 0.0, 0.0, 0.0, 0.0, 0.0, 0.0, 0.0, 0.0, 0.0, 0.0, 0.0, 0.0, 0.0, 0.0, 0.0, 0.0, 0.0, 0.0, 0.0, 0.0, 0.0, 0.0, 0.0, 0.0, 0.0, 0.0, 0.0, 0.0, 0.0, 0.0, 0.0, 0.0, 0.0, 0.0, 0.0, 0.0, 0.0, 0.0, 0.0, 0.0, 0.0, 0.0, 0.0, 0.0, 0.0, 0.0, 0.0, 0.0, 0.0, 0.0, 0.0, 0.0, 0.0, 0.0, 0.0, 0.0, 0.0, 0.0, 0.0, 0.0, 0.0, 0.0, 0.0, 0.0, 0.0, 0.0, 0.0, 0.0, 0.0, 0.0, 0.0, 0.0, 0.0, 0.0, 0.0, 0.0, 0.0, 0.0, 0.0, 0.0, 0.0, 0.0, 0.0, 0.0, 0.0, 0.0, 0.0, 0.0, 0.0, 0.0, 0.0, 0.0, 0.0, 0.0, 0.0, 0.0, 0.0, 0.0, 0.0, 0.0, 0.0, 0.0, 0.0, 0.0, 0.0, 0.0, 0.0, 0.0, 0.0, 0.0, 0.0, 0.0, 0.0, 0.0, 0.0, 0.0, 0.0, 0.0, 0.0, 0.0, 0.0, 0.0, 0.0, 0.0, 0.0, 0.0, 0.0, 0.0, 0.0, 0.0, 0.0, 0.0, 0.0, 0.0, 0.0, 0.0, 0.0, 0.0, 0.0, 0.0, 0.0, 0.0, 0.0, 0.0, 0.0, 0.0, 0.0, 0.0, 0.0, 0.0, 0.0, 0.0, 0.0, 0.0, 0.0, 0.0, 0.0, 0.0, 0.0, 0.0, 0.0, 0.0, 0.0, 0.0, 0.0, 0.0, 0.0, 0.0, 0.0, 0.0, 0.0, 0.0, 0.0, 0.0, 0.0, 0.0, 0.0, 0.0, 0.0, 0.0, 0.0, 0.0, 0.0, 0.0, 0.0, 0.0, 0.0, 0.0, 0.0, 0.0, 0.0, 0.0, 0.0, 0.0, 0.0, 0.0, 0.0, 0.0, 0.0, 0.0, 0.0, 0.0, 0.0, 0.0, 0.0, 0.0, 0.0, 0.0, 0.0, 0.0, 0.0, 0.0, 0.0, 0.0, 0.0, 0.0, 0.0, 0.0, 0.0, 0.0, 0.0, 0.0, 0.0, 0.0, 0.0, 0.0, 0.0, 0.0, 0.0, 0.0, 0.0, 0.0, 0.0, 0.0, 0.0, 0.0, 0.0, 0.0, 0.0, 0.0, 0.0, 0.0, 0.0, 0.0, 0.0, 0.0, 0.0, 0.0, 0.0, 0.0, 0.0, 0.0, 0.0, 0.0, 0.0, 0.0, 0.0, 0.0, 0.0, 0.0, 0.0, 0.0, 0.0, 0.0, 0.0, 0.0, 0.0, 0.0, 0.0, 0.0, 0.0, 0.0, 0.0, 0.0, 0.0, 0.0, 0.0, 0.0, 0.0, 0.0, 0.0, 0.0, 0.0, 0.0, 0.0, 0.0, 0.0, 0.0, 0.0, 0.0, 0.0, 0.0, 0.0, 0.0, 0.0, 0.0, 0.0, 0.0, 0.0, 0.0, 0.0, 0.0, 0.0, 0.0, 0.0, 0.0, 0.0, 0.0, 0.0, 0.0, 0.0, 0.0, 0.0, 0.0, 0.0, 0.0, 0.0, 0.0, 0.0, 0.0, 0.0, 0.0, 0.0, 0.0, 0.0, 0.0, 0.0, 0.0, 0.0, 0.0, 0.0, 0.0, 0.0, 0.0, 0.0, 0.0, 0.0, 0.0, 0.0, 0.0, 0.0, 0.0, 0.0, 0.0, 0.0, 0.0, 0.0, 0.0, 0.0, 0.0, 0.0, 0.0, 0.0, 0.0, 0.0, 0.0, 0.0, 0.0, 0.0, 0.0, 0.0, 0.0, 0.0, 0.0, 0.0, 0.0, 0.0, 0.0, 0.0, 0.0, 0.0, 0.0, 0.0, 0.0, 0.0, 0.0, 0.0, 0.0, 0.0, 0.0, 0.0, 0.0, 0.0, 0.0, 0.0, 0.0, 0.0, 0.0, 0.0, 0.0, 0.0, 0.0, 0.0, 0.0, 0.0, 0.0, 0.0, 0.0, 0.0, 0.0, 0.0, 0.0, 0.0, 0.0, 0.0, 0.0, 0.0, 0.0, 0.0, 0.0, 0.0, 0.0, 0.0, 0.0, 0.0, 0.0, 0.0, 0.0, 0.0, 0.0, 0.0, 0.0, 0.0, 0.0, 0.0, 0.0, 0.0, 0.0, 0.0, 0.0, 0.0, 0.0, 0.0, 0.0, 0.0, 0.0, 0.0, 0.0, 0.0, 0.0, 0.0, 0.0, 0.0, 0.0, 0.0, 0.0, 0.0, 0.0, 0.0, 0.0, 0.0, 0.0, 0.0, 0.0, 0.0, 0.0, 0.0, 0.0, 0.0, 0.0, 0.0, 0.0, 0.0, 0.0, 0.0, 0.0, 0.0, 0.0, 0.0, 0.0, 0.0, 0.0, 0.0, 0.0, 0.0, 0.0, 0.0, 0.0, 0.0, 0.0, 0.0, 0.0, 0.0, 0.0, 0.0, 0.0, 0.0, 0.0, 0.0, 0.0, 0.0, 0.0, 0.0, 0.0, 0.0, 0.0, 0.0, 0.0, 0.0, 0.0, 0.0, 0.0, 0.0, 0.0, 0.0, 0.0, 0.0, 0.0, 0.0, 0.0, 0.0, 0.0, 0.0, 0.0, 0.0, 0.0, 0.0, 0.0, 0.0, 0.0, 0.0, 0.0, 0.0, 0.0, 0.0, 0.0, 0.0, 0.0, 0.0, 0.0, 0.0, 0.0, 0.0, 0.0, 0.0, 0.0, 0.0, 0.0, 0.0, 0.0, 0.0, 0.0, 0.0, 0.0, 0.0, 0.0, 0.0, 0.0, 0.0, 0.0, 0.0, 0.0, 0.0, 0.0, 0.0, 0.0, 0.0, 0.0, 0.0, 0.0, 0.0, 0.0, 0.0, 0.0, 0.0, 0.0, 0.0, 0.0, 0.0, 0.0, 0.0, 0.0, 0.0, 0.0, 0.0, 0.0, 0.0, 0.0, 0.0, 0.0, 0.0, 0.0, 0.0, 0.0, 0.0, 0.0, 0.0, 0.0, 0.0, 0.0, 0.0, 0.0, 0.0, 0.0, 0.0, 0.0, 0.0, 0.0, 0.0, 0.0, 0.0, 0.0, 0.0, 0.0, 0.0, 0.0, 0.0, 0.0, 0.0, 0.0, 0.0, 0.0, 0.0, 0.0, 0.0, 0.0, 0.0, 0.0, 0.0, 0.0, 0.0, 0.0, 0.0, 0.0, 0.0, 0.0, 0.0, 0.0, 0.0, 0.0, 0.0, 0.0, 0.0, 0.0, 0.0, 0.0, 0.0, 0.0, 0.0, 0.0, 0.0, 0.0, 0.0, 0.0, 0.0, 0.0, 0.0, 0.0, 0.0, 0.0, 0.0, 0.0, 0.0, 0.0, 0.0, 0.0, 0.0, 0.0, 0.0, 0.0, 0.0, 0.0, 0.0, 0.0, 0.0, 0.0, 0.0, 0.0, 0.0, 0.0, 0.0, 0.0, 0.0, 0.0, 0.0, 0.0, 0.0, 0.0, 0.0, 0.0, 0.0, 0.0, 0.0, 0.0, 0.0, 0.0, 0.0, 0.0, 0.0, 0.0, 0.0, 0.0, 0.0, 0.0, 0.0, 0.0, 0.0, 0.0, 0.0, 0.0, 0.0, 0.0, 0.0, 0.0, 0.0, 0.0, 0.0, 0.0, 0.0, 0.0, 0.0, 0.0, 0.0, 0.0, 0.0, 0.0, 0.0, 0.0, 0.0, 0.0, 0.0, 0.0, 0.0, 0.0, 0.0, 0.0, 0.0, 0.0, 0.0, 0.0, 0.0, 0.0, 0.0, 0.0, 0.0, 0.0, 0.0, 0.0, 0.0, 0.0, 0.0, 0.0, 0.0, 0.0, 0.0, 0.0, 0.0, 0.0, 0.0, 0.0, 0.0, 0.0, 0.0, 0.0, 0.0, 0.0, 0.0, 0.0, 0.0, 0.0, 0.0, 0.0, 0.0, 0.0, 0.0, 0.0, 0.0, 0.0, 0.0, 0.0, 0.0, 0.0, 0.0, 0.0, 0.0, 0.0, 0.0, 0.0, 0.0, 0.0, 0.0, 0.0, 0.0, 0.0, 0.0, 0.0, 0.0, 0.0, 0.0, 0.0, 0.0, 0.0, 0.0, 0.0, 0.0, 0.0, 0.0, 0.0, 0.0, 0.0, 0.0, 0.0, 0.0, 0.0, 0.0, 0.0, 0.0, 0.0, 0.0, 0.0, 0.0, 0.0, 0.0, 0.0, 0.0, 0.0, 0.0, 0.0, 0.0, 0.0, 0.0, 0.0, 0.0, 0.0, 0.0, 0.0, 0.0, 0.0, 0.0, 0.0, 0.0, 0.0, 0.0, 0.0, 0.0, 0.0, 0.0, 0.0, 0.0, 0.0, 0.0, 0.0, 0.0, 0.0, 0.0, 0.0, 0.0, 0.0, 0.0, 0.0, 0.0, 0.0, 0.0, 0.0, 0.0, 0.0, 0.0, 0.0, 0.0, 0.0, 0.0, 0.0, 0.0, 0.0, 0.0, 0.0, 0.0, 0.0, 0.0, 0.0, 0.0, 0.0, 0.0, 0.0, 0.0, 0.0, 0.0, 0.0, 0.0, 0.0, 0.0, 0.0, 0.0, 0.0, 0.0, 0.0, 0.0, 0.0, 0.0, 0.0, 0.0, 0.0, 0.0, 0.0, 0.0, 0.0, 0.0, 0.0, 0.0, 0.0, 0.0, 0.0, 0.0, 0.0, 0.0, 0.0, 0.0, 0.0, 0.0, 0.0, 0.0, 0.0, 0.0, 0.0, 0.0, 0.0, 0.0, 0.0, 0.0, 0.0, 0.0, 0.0, 0.0, 0.0, 0.0, 0.0, 0.0, 0.0, 0.0, 0.0, 0.0, 0.0, 0.0, 0.0, 0.0, 0.0, 0.0, 0.0, 0.0, 0.0, 0.0, 0.0, 0.0, 0.0, 0.0, 0.0, 0.0, 0.0, 0.0, 0.0, 0.0, 0.0, 0.0, 0.0, 0.0, 0.0, 0.0, 0.0, 0.0, 0.0, 0.0, 0.0, 0.0, 0.0, 0.0, 0.0, 0.0, 0.0, 0.0, 0.0, 0.0, 0.0, 0.0, 0.0, 0.0, 0.0, 0.0, 0.0, 0.0, 0.0, 0.0, 0.0, 0.0, 0.0, 0.0, 0.0, 0.0, 0.0, 0.0, 0.0, 0.0, 0.0, 0.0, 0.0, 0.0, 0.0, 0.0, 0.0, 0.0, 0.0, 0.0, 0.0, 0.0, 0.0, 0.0, 0.0, 0.0, 0.0, 0.0, 0.0, 0.0, 0.0, 0.0, 0.0, 0.0, 0.0, 0.0, 0.0, 0.0, 0.0, 0.0, 0.0, 0.0, 0.0, 0.0, 0.0, 0.0, 0.0, 0.0, 0.0, 0.0, 0.0, 0.0, 0.0, 0.0, 0.0, 0.0, 0.0, 0.0, 0.0, 0.0, 0.0, 0.0, 0.0, 0.0, 0.0, 0.0, 0.0, 0.0, 0.0, 0.0, 0.0, 0.0, 0.0, 0.0, 0.0, 0.0, 0.0, 0.0, 0.0, 0.0, 0.0, 0.0, 0.0, 0.0, 0.0, 0.0, 0.0, 0.0, 0.0, 0.0, 0.0, 0.0, 0.0, 0.0, 0.0, 0.0, 0.0, 0.0, 0.0, 0.0, 0.0, 0.0, 0.0, 0.0, 0.0, 0.0, 0.0, 0.0, 0.0, 0.0, 0.0, 0.0, 0.0, 0.0, 0.0, 0.0, 0.0, 0.0, 0.0, 0.0, 0.0, 0.0, 0.0, 0.0, 0.0, 0.0, 0.0, 0.0, 0.0, 0.0, 0.0, 0.0, 0.0, 0.0, 0.0, 0.0, 0.0, 0.0, 0.0, 0.0, 0.0, 0.0, 0.0, 0.0, 0.0, 0.0, 0.0, 0.0, 0.0, 0.0, 0.0, 0.0, 0.0, 0.0, 0.0, 0.0, 0.0, 0.0, 0.0, 0.0, 0.0, 0.0, 0.0, 0.0, 0.0, 0.0, 0.0, 0.0, 0.0, 0.0, 0.0, 0.0, 0.0, 0.0, 0.0, 0.0, 0.0, 0.0, 0.0, 0.0, 0.0, 0.0, 0.0, 0.0, 0.0, 0.0, 0.0, 0.0, 0.0, 0.0, 0.0, 0.0, 0.0, 0.0, 0.0, 0.0, 0.0, 0.0, 0.0, 0.0, 0.0, 0.0, 0.0, 0.0, 0.0, 0.0, 0.0, 0.0, 0.0, 0.0, 0.0, 0.0, 0.0, 0.0, 0.0, 0.0, 0.0, 0.0, 0.0, 0.0, 0.0, 0.0, 0.0, 0.0, 0.0, 0.0, 0.0, 0.0, 0.0, 0.0, 0.0, 0.0, 0.0, 0.0, 0.0, 0.0, 0.0, 0.0, 0.0, 0.0, 0.0, 0.0, 0.0, 0.0, 0.0, 0.0, 0.0, 0.0, 0.0, 0.0, 0.0, 0.0, 0.0, 0.0, 0.0, 0.0, 0.0, 0.0, 0.0, 0.0, 0.0, 0.0, 0.0, 0.0, 0.0, 0.0, 0.0, 0.0, 0.0, 0.0, 0.0, 0.0, 0.0, 0.0, 0.0, 0.0, 0.0, 0.0, 0.0, 0.0, 0.0, 0.0, 0.0, 0.0, 0.0, 0.0, 0.0, 0.0, 0.0, 0.0, 0.0, 0.0, 0.0, 0.0, 0.0, 0.0, 0.0, 0.0, 0.0, 0.0, 0.0, 0.0, 0.0, 0.0, 0.0, 0.0, 0.0, 0.0, 0.0, 0.0, 0.0, 0.0, 0.0, 0.0, 0.0, 0.0, 0.0, 0.0, 0.0, 0.0, 0.0, 0.0, 0.0, 0.0, 0.0, 0.0, 0.0, 0.0, 0.0, 0.0, 0.0, 0.0, 0.0, 0.0, 0.0, 0.0, 0.0, 0.0, 0.0, 0.0, 0.0, 0.0, 0.0, 0.0, 0.0, 0.0, 0.0, 0.0, 0.0, 0.0, 0.0, 0.0, 0.0, 0.0, 0.0, 0.0, 0.0, 0.0, 0.0, 0.0, 0.0, 0.0, 0.0, 0.0, 0.0, 0.0, 0.0, 0.0, 0.0, 0.0, 0.0, 0.0, 0.0, 0.0, 0.0, 0.0, 0.0, 0.0, 0.0, 0.0, 0.0, 0.0, 0.0, 0.0, 0.0, 0.0, 0.0, 0.0, 0.0, 0.0, 0.0, 0.0, 0.0, 0.0, 0.0, 0.0, 0.0, 0.0, 0.0, 0.0, 0.0, 0.0, 0.0, 0.0, 0.0, 0.0, 0.0, 0.0, 0.0, 0.0, 0.0, 0.0, 0.0, 0.0, 0.0, 0.0, 0.0, 0.0, 0.0, 0.0, 0.0, 0.0, 0.0, 0.0, 0.0, 0.0, 0.0, 0.0, 0.0, 0.0, 0.0, 0.0, 0.0, 0.0, 0.0, 0.0, 0.0, 0.0, 0.0, 0.0, 0.0, 0.0, 0.0, 0.0, 0.0, 0.0, 0.0, 0.0, 0.0, 0.0, 0.0, 0.0, 0.0, 0.0, 0.0, 0.0, 0.0, 0.0, 0.0, 0.0, 0.0, 0.0, 0.0, 0.0, 0.0, 0.0, 0.0, 0.0, 0.0, 0.0, 0.0, 0.0, 0.0, 0.0, 0.0, 0.0, 0.0, 0.0, 0.0, 0.0, 0.0, 0.0, 0.0, 0.0, 0.0, 0.0, 0.0, 0.0, 0.0, 0.0, 0.0, 0.0, 0.0, 0.0, 0.0, 0.0, 0.0, 0.0, 0.0, 0.0, 0.0, 0.0, 0.0, 0.0, 0.0, 0.0, 0.0, 0.0, 0.0, 0.0, 0.0, 0.0, 0.0, 0.0, 0.0, 0.0, 0.0, 0.0, 0.0, 0.0, 0.0, 0.0, 0.0, 0.0, 0.0, 0.0, 0.0, 0.0, 0.0, 0.0, 0.0, 0.0, 0.0, 0.0, 0.0, 0.0, 0.0, 0.0, 0.0, 0.0, 0.0, 0.0, 0.0, 0.0, 0.0, 0.0, 0.0, 0.0, 0.0, 0.0, 0.0, 0.0, 0.0, 0.0, 0.0, 0.0, 0.0, 0.0, 0.0, 0.0, 0.0, 0.0, 0.0, 0.0, 0.0, 0.0, 0.0, 0.0, 0.0, 0.0, 0.0, 0.0, 0.0, 0.0, 0.0, 0.0, 0.0, 0.0, 0.0, 0.0, 0.0, 0.0, 0.0, 0.0, 0.0, 0.0, 0.0, 0.0, 0.0, 0.0, 0.0, 0.0, 0.0, 0.0, 0.0, 0.0, 0.0, 0.0, 0.0, 0.0, 0.0, 0.0, 0.0, 0.0, 0.0, 0.0, 0.0, 0.0, 0.0, 0.0, 0.0, 0.0, 0.0, 0.0, 0.0, 0.0, 0.0, 0.0, 0.0, 0.0, 0.0, 0.0, 0.0, 0.0, 0.0, 0.0, 0.0, 0.0, 0.0, 0.0, 0.0, 0.0, 0.0, 0.0, 0.0, 0.0, 0.0, 0.0, 0.0, 0.0, 0.0, 0.0, 0.0, 0.0, 0.0, 0.0, 0.0, 0.0, 0.0, 0.0, 0.0, 0.0, 0.0, 0.0, 0.0, 0.0, 0.0, 0.0, 0.0, 0.0, 0.0, 0.0, 0.0, 0.0, 0.0, 0.0, 0.0, 0.0, 0.0, 0.0, 0.0, 0.0, 0.0, 0.0, 0.0, 0.0, 0.0, 0.0, 0.0, 0.0, 0.0, 0.0, 0.0, 0.0, 0.0, 0.0, 0.0, 0.0, 0.0, 0.0, 0.0, 0.0, 0.0, 0.0, 0.0, 0.0, 0.0, 0.0, 0.0, 0.0, 0.0, 0.0, 0.0, 0.0, 0.0, 0.0, 0.0, 0.0, 0.0, 0.0, 0.0, 0.0, 0.0, 0.0, 0.0, 0.0, 0.0, 0.0, 0.0, 0.0, 0.0, 0.0, 0.0, 0.0, 0.0, 0.0, 0.0, 0.0, 0.0, 0.0, 0.0, 0.0, 0.0, 0.0, 0.0, 0.0, 0.0, 0.0, 0.0, 0.0, 0.0, 0.0, 0.0, 0.0, 0.0, 0.0, 0.0, 0.0, 0.0, 0.0, 0.0, 0.0, 0.0, 0.0, 0.0, 0.0, 0.0, 0.0, 0.0, 0.0, 0.0, 0.0, 0.0, 0.0, 0.0, 0.0, 0.0, 0.0, 0.0, 0.0, 0.0, 0.0, 0.0, 0.0, 0.0, 0.0, 0.0, 0.0, 0.0, 0.0, 0.0, 0.0, 0.0, 0.0, 0.0, 0.0, 0.0, 0.0, 0.0, 0.0, 0.0, 0.0, 0.0, 0.0, 0.0, 0.0, 0.0, 0.0, 0.0, 0.0, 0.0, 0.0, 0.0, 0.0, 0.0, 0.0, 0.0, 0.0, 0.0, 0.0, 0.0, 0.0, 0.0, 0.0, 0.0, 0.0, 0.0, 0.0, 0.0, 0.0, 0.0, 0.0, 0.0, 0.0, 0.0, 0.0, 0.0, 0.0, 0.0, 0.0, 0.0, 0.0, 0.0, 0.0, 0.0, 0.0, 0.0, 0.0, 0.0, 0.0, 0.0, 0.0, 0.0, 0.0, 0.0, 0.0, 0.0, 0.0, 0.0, 0.0, 0.0, 0.0, 0.0, 0.0, 0.0, 0.0, 0.0, 0.0, 0.0, 0.0, 0.0, 0.0, 0.0, 0.0, 0.0, 0.0, 0.0, 0.0, 0.0, 0.0, 0.0, 0.0, 0.0, 0.0, 0.0, 0.0, 0.0, 0.0, 0.0, 0.0, 0.0, 0.0, 0.0, 0.0, 0.0, 0.0, 0.0, 0.0, 0.0, 0.0, 0.0, 0.0, 0.0, 0.0, 0.0, 0.0, 0.0, 0.0, 0.0, 0.0, 0.0, 0.0, 0.0, 0.0, 0.0, 0.0, 0.0, 0.0, 0.0, 0.0, 0.0, 0.0, 0.0, 0.0, 0.0, 0.0, 0.0, 0.0, 0.0, 0.0, 0.0, 0.0, 0.0, 0.0, 0.0, 0.0, 0.0, 0.0, 0.0, 0.0, 0.0, 0.0, 0.0, 0.0, 0.0, 0.0, 0.0, 0.0, 0.0, 0.0, 0.0, 0.0, 0.0, 0.0, 0.0, 0.0, 0.0, 0.0, 0.0, 0.0, 0.0, 0.0, 0.0, 0.0, 0.0, 0.0, 0.0, 0.0, 0.0, 0.0, 0.0, 0.0, 0.0, 0.0, 0.0, 0.0, 0.0, 0.0, 0.0, 0.0, 0.0, 0.0, 0.0, 0.0, 0.0, 0.0, 0.0, 0.0, 0.0, 0.0, 0.0, 0.0, 0.0, 0.0, 0.0, 0.0, 0.0, 0.0, 0.0, 0.0, 0.0, 0.0, 0.0, 0.0, 0.0, 0.0, 0.0, 0.0, 0.0, 0.0, 0.0, 0.0, 0.0, 0.0, 0.0, 0.0, 0.0, 0.0, 0.0, 0.0, 0.0, 0.0, 0.0, 0.0, 0.0, 0.0, 0.0, 0.0, 0.0, 0.0, 0.0, 0.0, 0.0, 0.0, 0.0, 0.0, 0.0, 0.0, 0.0, 0.0, 0.0, 0.0, 0.0, 0.0, 0.0, 0.0, 0.0, 0.0, 0.0, 0.0, 0.0, 0.0, 0.0, 0.0, 0.0, 0.0, 0.0, 0.0, 0.0, 0.0, 0.0, 0.0, 0.0, 0.0, 0.0, 0.0, 0.0, 0.0, 0.0, 0.0, 0.0, 0.0, 0.0, 0.0, 0.0, 0.0, 0.0, 0.0, 0.0, 0.0, 0.0, 0.0, 0.0, 0.0, 0.0, 0.0, 0.0, 0.0, 0.0, 0.0, 0.0, 0.0, 0.0, 0.0, 0.0, 0.0, 0.0, 0.0, 0.0, 0.0, 0.0, 0.0, 0.0, 0.0, 0.0, 0.0, 0.0, 0.0, 0.0, 0.0, 0.0, 0.0, 0.0, 0.0, 0.0, 0.0, 0.0, 0.0, 0.0, 0.0, 0.0, 0.0, 0.0, 0.0, 0.0, 0.0, 0.0, 0.0, 0.0, 0.0, 0.0, 0.0, 0.0, 0.0, 0.0, 0.0, 0.0, 0.0, 0.0, 0.0, 0.0, 0.0, 0.0, 0.0, 0.0, 0.0, 0.0, 0.0, 0.0, 0.0, 0.0, 0.0, 0.0, 0.0, 0.0, 0.0, 0.0, 0.0, 0.0, 0.0, 0.0, 0.0, 0.0, 0.0, 0.0, 0.0, 0.0, 0.0, 0.0, 0.0, 0.0, 0.0, 0.0, 0.0, 0.0, 0.0, 0.0, 0.0, 0.0, 0.0, 0.0, 0.0, 0.0, 0.0, 0.0, 0.0, 0.0, 0.0, 0.0, 0.0, 0.0, 0.0, 0.0, 0.0, 0.0, 0.0, 0.0, 0.0, 0.0, 0.0, 0.0, 0.0, 0.0, 0.0, 0.0, 0.0, 0.0, 0.0, 0.0, 0.0, 0.0, 0.0, 0.0, 0.0, 0.0, 0.0, 0.0, 0.0, 0.0, 0.0, 0.0, 0.0, 0.0, 0.0, 0.0, 0.0, 0.0, 0.0, 0.0, 0.0, 0.0, 0.0, 0.0, 0.0, 0.0, 0.0, 0.0, 0.0, 0.0, 0.0, 0.0, 0.0, 0.0, 0.0, 0.0, 0.0, 0.0, 0.0, 0.0, 0.0, 0.0, 0.0, 0.0, 0.0, 0.0, 0.0, 0.0, 0.0, 0.0, 0.0, 0.0, 0.0, 0.0, 0.0, 0.0, 0.0, 0.0, 0.0, 0.0, 0.0, 0.0, 0.0, 0.0, 0.0, 0.0, 0.0, 0.0, 0.0, 0.0, 0.0, 0.0, 0.0, 0.0, 0.0, 0.0, 0.0, 0.0, 0.0, 0.0, 0.0, 0.0, 0.0, 0.0, 0.0, 0.0, 0.0, 0.0, 0.0, 0.0, 0.0, 0.0, 0.0, 0.0, 0.0, 0.0, 0.0, 0.0, 0.0, 0.0, 0.0, 0.0, 0.0, 0.0, 0.0, 0.0, 0.0, 0.0, 0.0, 0.0, 0.0, 0.0, 0.0, 0.0, 0.0, 0.0, 0.0, 0.0, 0.0, 0.0, 0.0, 0.0, 0.0, 0.0, 0.0, 0.0, 0.0, 0.0, 0.0, 0.0, 0.0, 0.0, 0.0, 0.0, 0.0, 0.0, 0.0, 0.0, 0.0, 0.0, 0.0, 0.0, 0.0, 0.0, 0.0, 0.0, 0.0, 0.0, 0.0, 0.0, 0.0, 0.0, 0.0, 0.0, 0.0, 0.0, 0.0, 0.0, 0.0, 0.0, 0.0, 0.0, 0.0, 0.0, 0.0, 0.0, 0.0, 0.0, 0.0, 0.0, 0.0, 0.0, 0.0, 0.0, 0.0, 0.0, 0.0, 0.0, 0.0, 0.0, 0.0, 0.0, 0.0, 0.0, 0.0, 0.0, 0.0, 0.0, 0.0, 0.0, 0.0, 0.0, 0.0, 0.0, 0.0, 0.0, 0.0, 0.0, 0.0, 0.0, 0.0, 0.0, 0.0, 0.0, 0.0, 0.0, 0.0, 0.0, 0.0, 0.0, 0.0, 0.0, 0.0, 0.0, 0.0, 0.0, 0.0, 0.0, 0.0, 0.0, 0.0, 0.0, 0.0, 0.0, 0.0, 0.0, 0.0, 0.0, 0.0, 0.0, 0.0, 0.0, 0.0, 0.0, 0.0, 0.0, 0.0, 0.0, 0.0, 0.0, 0.0, 0.0, 0.0, 0.0, 0.0, 0.0, 0.0, 0.0, 0.0, 0.0, 0.0, 0.0, 0.0, 0.0, 0.0, 0.0, 0.0, 0.0, 0.0, 0.0, 0.0, 0.0, 0.0, 0.0, 0.0, 0.0, 0.0, 0.0, 0.0, 0.0, 0.0, 0.0, 0.0, 0.0, 0.0, 0.0, 0.0, 0.0, 0.0, 0.0, 0.0, 0.0, 0.0, 0.0, 0.0, 0.0, 0.0, 0.0, 0.0, 0.0, 0.0, 0.0, 0.0, 0.0, 0.0, 0.0, 0.0, 0.0, 0.0, 0.0, 0.0, 0.0, 0.0, 0.0, 0.0, 0.0, 0.0, 0.0, 0.0, 0.0, 0.0, 0.0, 0.0, 0.0, 0.0, 0.0, 0.0, 0.0, 0.0, 0.0, 0.0, 0.0, 0.0, 0.0, 0.0, 0.0, 0.0, 0.0, 0.0, 0.0, 0.0, 0.0, 0.0, 0.0, 0.0, 0.0, 0.0, 0.0, 0.0, 0.0, 0.0, 0.0, 0.0, 0.0, 0.0, 0.0, 0.0, 0.0, 0.0, 0.0, 0.0, 0.0, 0.0, 0.0, 0.0, 0.0, 0.0, 0.0, 0.0, 0.0, 0.0, 0.0, 0.0, 0.0, 0.0, 0.0, 0.0, 0.0, 0.0, 0.0, 0.0, 0.0, 0.0, 0.0, 0.0, 0.0, 0.0, 0.0, 0.0, 0.0, 0.0, 0.0, 0.0, 0.0, 0.0, 0.0, 0.0, 0.0, 0.0, 0.0, 0.0, 0.0, 0.0, 0.0, 0.0, 0.0, 0.0, 0.0, 0.0, 0.0, 0.0, 0.0, 0.0, 0.0, 0.0, 0.0, 0.0, 0.0, 0.0, 0.0, 0.0, 0.0, 0.0, 0.0, 0.0, 0.0, 0.0, 0.0, 0.0, 0.0, 0.0, 0.0, 0.0, 0.0, 0.0, 0.0, 0.0, 0.0, 0.0, 0.0, 0.0, 0.0, 0.0, 0.0, 0.0, 0.0, 0.0, 0.0, 0.0, 0.0, 0.0, 0.0, 0.0, 0.0, 0.0, 0.0, 0.0, 0.0, 0.0, 0.0, 0.0, 0.0, 0.0, 0.0, 0.0, 0.0, 0.0, 0.0, 0.0, 0.0, 0.0, 0.0, 0.0, 0.0, 0.0, 0.0, 0.0, 0.0, 0.0, 0.0, 0.0, 0.0, 0.0, 0.0, 0.0, 0.0, 0.0, 0.0, 0.0, 0.0, 0.0, 0.0, 0.0, 0.0, 0.0, 0.0, 0.0, 0.0, 0.0, 0.0, 0.0, 0.0, 0.0, 0.0, 0.0, 0.0, 0.0, 0.0, 0.0, 0.0, 0.0, 0.0, 0.0, 0.0, 0.0, 0.0, 0.0, 0.0, 0.0, 0.0, 0.0, 0.0, 0.0, 0.0, 0.0, 0.0, 0.0, 0.0, 0.0, 0.0, 0.0, 0.0, 0.0, 0.0, 0.0, 0.0, 0.0, 0.0, 0.0, 0.0, 0.0, 0.0, 0.0, 0.0, 0.0, 0.0, 0.0, 0.0, 0.0, 0.0, 0.0, 0.0, 0.0, 0.0, 0.0, 0.0, 0.0, 0.0, 0.0, 0.0, 0.0, 0.0, 0.0, 0.0, 0.0, 0.0, 0.0, 0.0, 0.0, 0.0, 0.0, 0.0, 0.0, 0.0, 0.0, 0.0, 0.0, 0.0, 0.0, 0.0, 0.0, 0.0, 0.0, 0.0, 0.0, 0.0])
me_cube.materials.append(mat_material)
me_cube.use_remesh_preserve_volume = False
me_cube.use_remesh_preserve_attributes = False
me_cube.use_mirror_vertex_groups = False
me_cube.update()

# ---- objects
ob_cube = bpy.data.objects.new('Cube', me_cube)
ob_lamp = bpy.data.objects.new('Lamp', light_lamp)
ob_camera = bpy.data.objects.new('Camera', cam_camera)

# ---- transforms, parenting, visibility, modifiers, constraints
ob_cube.location = (1.825, 2.835e-07, -2.412)
ob_cube.scale = (1.0, 1.0, 0.4792)
ob_cube.lock_rotations_4d = False
ob_cube.empty_display_type = 'ARROWS'
ob_cube.lineart.crease_threshold = 0.0
ob_lamp.location = (4.076, 1.005, 5.904)
ob_lamp.rotation_euler = (0.6503, 0.05522, 1.866)
ob_lamp.lock_rotations_4d = False
ob_lamp.empty_display_type = 'ARROWS'
ob_lamp.color = (0.0, 0.0, 0.0, 0.0)
ob_lamp.lineart.crease_threshold = 0.0
ob_camera.location = (7.481, -6.508, 5.344)
ob_camera.rotation_euler = (1.109, 0.01082, 0.8149)
ob_camera.lock_rotations_4d = False
ob_camera.empty_display_type = 'ARROWS'
ob_camera.color = (0.0, 0.0, 0.0, 0.0)
ob_camera.display_type = 'WIRE'
ob_camera.lineart.crease_threshold = 0.0

# ---- collection membership
col_collection_1.objects.link(ob_cube)
col_collection_1.objects.link(ob_lamp)
col_collection_1.objects.link(ob_camera)

# ---- scene / render settings (as saved in the file)
scene.camera = ob_camera
scene.frame_start = 1; scene.frame_end = 250; scene.frame_set(1)
scene.render.engine = 'BLENDER_EEVEE_NEXT'
scene.render.resolution_percentage = 50
scene.render.dither_intensity = 0.0
scene.cycles.use_denoising = False
scene.cycles.samples = 10
scene.cycles.sampling_pattern = 'TABULATED_SOBOL'
scene.cycles.light_sampling_threshold = 0.0
scene.cycles.use_adaptive_sampling = False
scene.cycles.use_light_tree = False
scene.cycles.blur_glossy = 0.0
scene.cycles.volume_bounces = 1
scene.cycles.pixel_filter_type = 'GAUSSIAN'
scene.cycles.sample_clamp_indirect = 0.0
scene.view_settings.view_transform = 'Standard'
bpy.context.view_layer.update()
